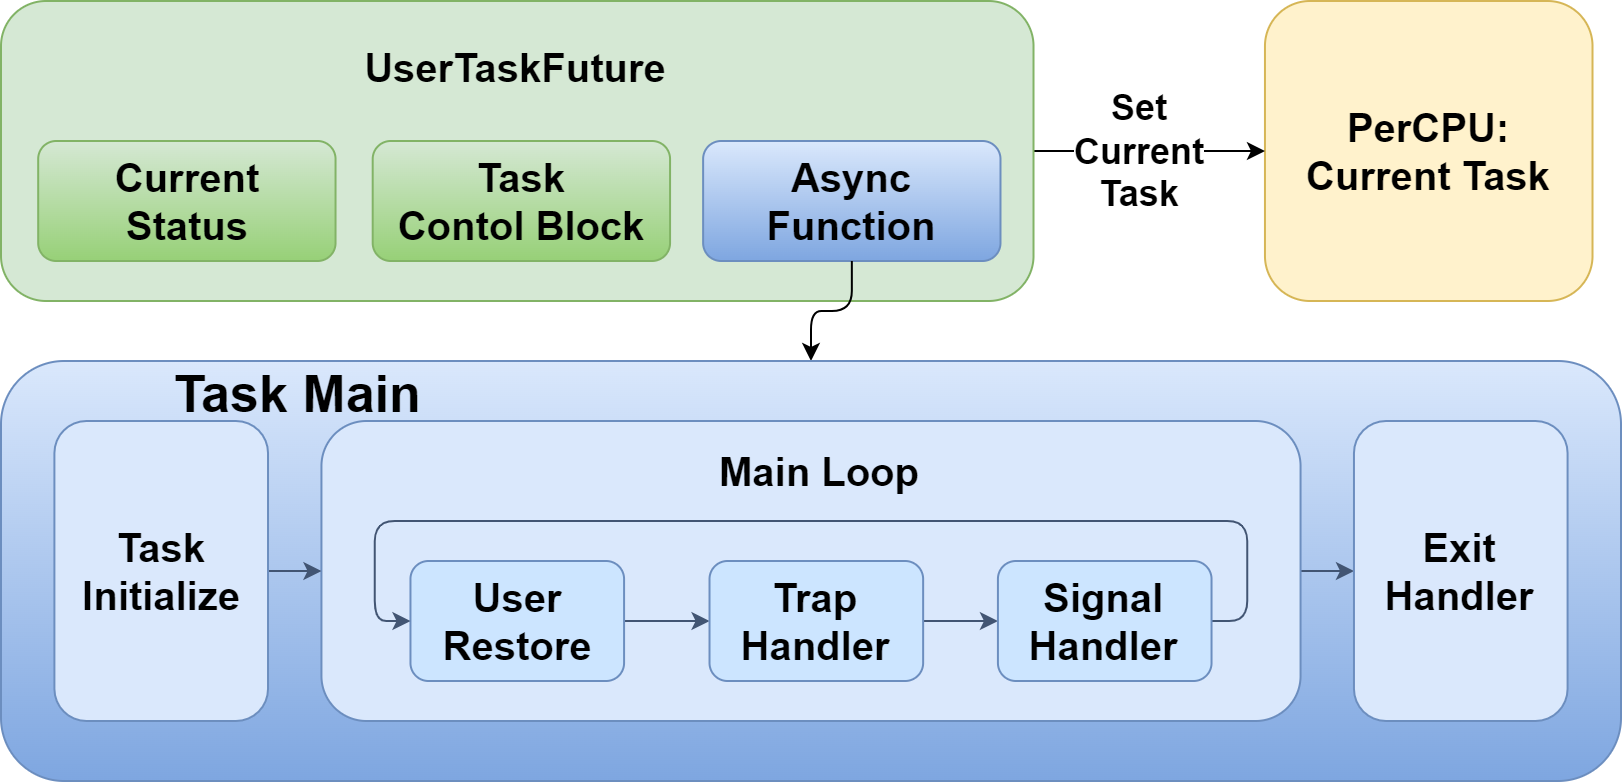

The diagram above was exported from draw.io. Its source (the exported page's mxGraphModel, read from the mxfile embedded in the PNG):
<mxGraphModel dx="1018" dy="686" grid="1" gridSize="10" guides="1" tooltips="1" connect="1" arrows="1" fold="1" page="1" pageScale="1" pageWidth="827" pageHeight="1169" math="0" shadow="0">
  <root>
    <mxCell id="0" />
    <mxCell id="1" parent="0" />
    <mxCell id="qnkJvcwEq0D83w8dI3q--12" value="" style="group" parent="1" vertex="1" connectable="0">
      <mxGeometry x="10" y="270" width="810" height="390" as="geometry" />
    </mxCell>
    <mxCell id="VXjBUAam7bYI8dwFil4X-49" value="&lt;div style=&quot;font-size: 20px;&quot;&gt;PerCPU:&lt;/div&gt;Current Task" style="rounded=1;whiteSpace=wrap;html=1;container=0;fontSize=20;fontStyle=1;fillColor=#fff2cc;strokeColor=#d6b656;" parent="qnkJvcwEq0D83w8dI3q--12" vertex="1">
      <mxGeometry x="631.9780219780218" width="163.7802197802198" height="150" as="geometry" />
    </mxCell>
    <mxCell id="VXjBUAam7bYI8dwFil4X-50" value="" style="edgeStyle=orthogonalEdgeStyle;rounded=0;orthogonalLoop=1;jettySize=auto;html=1;fontSize=20;" parent="qnkJvcwEq0D83w8dI3q--12" source="VXjBUAam7bYI8dwFil4X-27" target="VXjBUAam7bYI8dwFil4X-49" edge="1">
      <mxGeometry relative="1" as="geometry">
        <mxPoint x="153.0989010989011" y="870" as="sourcePoint" />
      </mxGeometry>
    </mxCell>
    <mxCell id="VXjBUAam7bYI8dwFil4X-51" value="Set&lt;div style=&quot;font-size: 18px;&quot;&gt;Current&lt;/div&gt;&lt;div style=&quot;font-size: 18px;&quot;&gt;Task&lt;/div&gt;" style="edgeLabel;html=1;align=center;verticalAlign=middle;resizable=0;points=[];fontSize=18;fontStyle=1" parent="VXjBUAam7bYI8dwFil4X-50" vertex="1" connectable="0">
      <mxGeometry x="-0.0874" y="-1" relative="1" as="geometry">
        <mxPoint as="offset" />
      </mxGeometry>
    </mxCell>
    <mxCell id="qnkJvcwEq0D83w8dI3q--8" value="" style="group;fontSize=20;" parent="qnkJvcwEq0D83w8dI3q--12" vertex="1" connectable="0">
      <mxGeometry width="516.2637362637363" height="150" as="geometry" />
    </mxCell>
    <mxCell id="VXjBUAam7bYI8dwFil4X-27" value="" style="rounded=1;whiteSpace=wrap;html=1;fillColor=#d5e8d4;strokeColor=#82b366;container=0;fontSize=20;" parent="qnkJvcwEq0D83w8dI3q--8" vertex="1">
      <mxGeometry width="516.2637362637363" height="150" as="geometry" />
    </mxCell>
    <mxCell id="VXjBUAam7bYI8dwFil4X-22" value="&lt;div style=&quot;font-size: 20px;&quot;&gt;UserTask&lt;span style=&quot;background-color: initial; font-size: 20px;&quot;&gt;Future&lt;/span&gt;&lt;/div&gt;" style="text;html=1;align=center;verticalAlign=middle;whiteSpace=wrap;rounded=0;fontSize=20;fontStyle=1" parent="qnkJvcwEq0D83w8dI3q--8" vertex="1">
      <mxGeometry x="171.39956043956042" y="10" width="173.4646153846154" height="45" as="geometry" />
    </mxCell>
    <mxCell id="VXjBUAam7bYI8dwFil4X-23" value="Current&lt;div style=&quot;font-size: 20px;&quot;&gt;Status&lt;/div&gt;" style="rounded=1;whiteSpace=wrap;html=1;container=0;fontSize=20;fontStyle=1;fillColor=#d5e8d4;strokeColor=#82b366;gradientColor=#97d077;" parent="qnkJvcwEq0D83w8dI3q--8" vertex="1">
      <mxGeometry x="18.585494505494502" y="70" width="148.68395604395602" height="60" as="geometry" />
    </mxCell>
    <mxCell id="VXjBUAam7bYI8dwFil4X-25" value="Task&lt;div style=&quot;font-size: 20px;&quot;&gt;Contol&amp;nbsp;&lt;span style=&quot;background-color: initial; font-size: 20px;&quot;&gt;Block&lt;/span&gt;&lt;/div&gt;" style="rounded=1;whiteSpace=wrap;html=1;container=0;fontSize=20;fontStyle=1;fillColor=#d5e8d4;strokeColor=#82b366;gradientColor=#97d077;" parent="qnkJvcwEq0D83w8dI3q--8" vertex="1">
      <mxGeometry x="185.85494505494506" y="70" width="148.68395604395602" height="60" as="geometry" />
    </mxCell>
    <mxCell id="VXjBUAam7bYI8dwFil4X-29" value="&lt;div style=&quot;font-size: 20px;&quot;&gt;Async Function&lt;/div&gt;" style="rounded=1;whiteSpace=wrap;html=1;fillColor=#dae8fc;strokeColor=#6c8ebf;fontStyle=1;fontSize=20;gradientColor=#7ea6e0;" parent="qnkJvcwEq0D83w8dI3q--8" vertex="1">
      <mxGeometry x="351.0593406593407" y="70" width="148.68395604395602" height="60" as="geometry" />
    </mxCell>
    <mxCell id="qnkJvcwEq0D83w8dI3q--10" style="edgeStyle=orthogonalEdgeStyle;rounded=1;orthogonalLoop=1;jettySize=auto;html=1;curved=0;" parent="qnkJvcwEq0D83w8dI3q--12" source="VXjBUAam7bYI8dwFil4X-29" target="VXjBUAam7bYI8dwFil4X-18" edge="1">
      <mxGeometry relative="1" as="geometry" />
    </mxCell>
    <mxCell id="qnkJvcwEq0D83w8dI3q--11" value="" style="group" parent="qnkJvcwEq0D83w8dI3q--12" vertex="1" connectable="0">
      <mxGeometry y="180" width="810" height="210" as="geometry" />
    </mxCell>
    <mxCell id="VXjBUAam7bYI8dwFil4X-18" value="" style="rounded=1;whiteSpace=wrap;html=1;fontSize=20;fillColor=#dae8fc;strokeColor=#6c8ebf;gradientColor=#7ea6e0;" parent="qnkJvcwEq0D83w8dI3q--11" vertex="1">
      <mxGeometry width="810" height="210" as="geometry" />
    </mxCell>
    <mxCell id="VXjBUAam7bYI8dwFil4X-9" value="" style="edgeStyle=orthogonalEdgeStyle;rounded=0;orthogonalLoop=1;jettySize=auto;html=1;fontSize=20;fontStyle=1;strokeColor=#425573;" parent="qnkJvcwEq0D83w8dI3q--11" source="VXjBUAam7bYI8dwFil4X-7" target="VXjBUAam7bYI8dwFil4X-8" edge="1">
      <mxGeometry relative="1" as="geometry" />
    </mxCell>
    <mxCell id="VXjBUAam7bYI8dwFil4X-7" value="" style="rounded=1;whiteSpace=wrap;html=1;fontSize=20;fontStyle=1;fillColor=#dae8fc;strokeColor=#6c8ebf;" parent="qnkJvcwEq0D83w8dI3q--11" vertex="1">
      <mxGeometry x="160.21978021978023" y="30" width="489.56043956043953" height="150" as="geometry" />
    </mxCell>
    <mxCell id="qnkJvcwEq0D83w8dI3q--2" value="" style="edgeStyle=orthogonalEdgeStyle;rounded=0;orthogonalLoop=1;jettySize=auto;html=1;fontSize=20;strokeColor=#425573;" parent="qnkJvcwEq0D83w8dI3q--11" source="VXjBUAam7bYI8dwFil4X-1" target="VXjBUAam7bYI8dwFil4X-2" edge="1">
      <mxGeometry relative="1" as="geometry" />
    </mxCell>
    <mxCell id="VXjBUAam7bYI8dwFil4X-1" value="User Restore" style="rounded=1;whiteSpace=wrap;html=1;fillColor=#cce5ff;strokeColor=#6C8EBF;fontSize=20;fontStyle=1" parent="qnkJvcwEq0D83w8dI3q--11" vertex="1">
      <mxGeometry x="204.72527472527474" y="100" width="106.8131868131868" height="60" as="geometry" />
    </mxCell>
    <mxCell id="qnkJvcwEq0D83w8dI3q--3" value="" style="edgeStyle=orthogonalEdgeStyle;rounded=0;orthogonalLoop=1;jettySize=auto;html=1;fontSize=20;strokeColor=#425573;" parent="qnkJvcwEq0D83w8dI3q--11" source="VXjBUAam7bYI8dwFil4X-2" target="VXjBUAam7bYI8dwFil4X-4" edge="1">
      <mxGeometry relative="1" as="geometry" />
    </mxCell>
    <mxCell id="VXjBUAam7bYI8dwFil4X-2" value="Trap Handler" style="rounded=1;whiteSpace=wrap;html=1;fillColor=#cce5ff;strokeColor=#6C8EBF;fontSize=20;fontStyle=1" parent="qnkJvcwEq0D83w8dI3q--11" vertex="1">
      <mxGeometry x="354.26373626373623" y="100" width="106.8131868131868" height="60" as="geometry" />
    </mxCell>
    <mxCell id="qnkJvcwEq0D83w8dI3q--4" style="edgeStyle=orthogonalEdgeStyle;rounded=1;orthogonalLoop=1;jettySize=auto;html=1;curved=0;fontSize=20;strokeColor=#425573;" parent="qnkJvcwEq0D83w8dI3q--11" source="VXjBUAam7bYI8dwFil4X-4" target="VXjBUAam7bYI8dwFil4X-1" edge="1">
      <mxGeometry relative="1" as="geometry">
        <Array as="points">
          <mxPoint x="623.0769230769231" y="130" />
          <mxPoint x="623.0769230769231" y="80" />
          <mxPoint x="186.92307692307693" y="80" />
          <mxPoint x="186.92307692307693" y="130" />
        </Array>
      </mxGeometry>
    </mxCell>
    <mxCell id="VXjBUAam7bYI8dwFil4X-4" value="Signal Handler" style="rounded=1;whiteSpace=wrap;html=1;fillColor=#cce5ff;strokeColor=#6C8EBF;fontSize=20;fontStyle=1" parent="qnkJvcwEq0D83w8dI3q--11" vertex="1">
      <mxGeometry x="498.46153846153845" y="100" width="106.8131868131868" height="60" as="geometry" />
    </mxCell>
    <mxCell id="VXjBUAam7bYI8dwFil4X-8" value="Exit Handler" style="whiteSpace=wrap;html=1;rounded=1;fontSize=20;fontStyle=1;fillColor=#dae8fc;strokeColor=#6c8ebf;" parent="qnkJvcwEq0D83w8dI3q--11" vertex="1">
      <mxGeometry x="676.4835164835165" y="30" width="106.8131868131868" height="150" as="geometry" />
    </mxCell>
    <mxCell id="VXjBUAam7bYI8dwFil4X-15" style="edgeStyle=orthogonalEdgeStyle;rounded=0;orthogonalLoop=1;jettySize=auto;html=1;fontSize=20;fontStyle=1;strokeColor=#425573;" parent="qnkJvcwEq0D83w8dI3q--11" source="VXjBUAam7bYI8dwFil4X-10" target="VXjBUAam7bYI8dwFil4X-7" edge="1">
      <mxGeometry relative="1" as="geometry" />
    </mxCell>
    <mxCell id="VXjBUAam7bYI8dwFil4X-10" value="Task Initialize" style="rounded=1;whiteSpace=wrap;html=1;fillColor=#dae8fc;strokeColor=#6c8ebf;fontSize=20;fontStyle=1;" parent="qnkJvcwEq0D83w8dI3q--11" vertex="1">
      <mxGeometry x="26.7032967032967" y="30" width="106.8131868131868" height="150" as="geometry" />
    </mxCell>
    <mxCell id="VXjBUAam7bYI8dwFil4X-16" value="&lt;div style=&quot;font-size: 20px;&quot;&gt;Main&amp;nbsp;&lt;span style=&quot;background-color: initial; font-size: 20px;&quot;&gt;Loop&lt;/span&gt;&lt;/div&gt;" style="text;html=1;align=center;verticalAlign=middle;whiteSpace=wrap;rounded=0;fontSize=20;fontStyle=1" parent="qnkJvcwEq0D83w8dI3q--11" vertex="1">
      <mxGeometry x="347.1428571428571" y="30" width="124.61538461538461" height="50" as="geometry" />
    </mxCell>
    <mxCell id="VXjBUAam7bYI8dwFil4X-19" value="Task&amp;nbsp;&lt;span style=&quot;background-color: initial; font-size: 26px;&quot;&gt;Main&lt;/span&gt;" style="text;html=1;align=center;verticalAlign=middle;whiteSpace=wrap;rounded=0;fontSize=26;fontStyle=1" parent="qnkJvcwEq0D83w8dI3q--11" vertex="1">
      <mxGeometry x="89.01098901098902" y="-6" width="119.27472527472528" height="45" as="geometry" />
    </mxCell>
  </root>
</mxGraphModel>